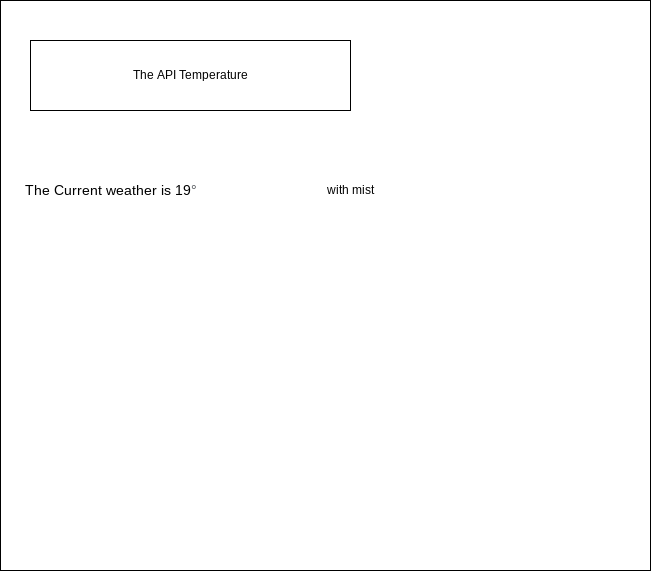

The diagram above was exported from draw.io. Its source (the exported page's mxGraphModel, read from the mxfile embedded in the PNG):
<mxGraphModel dx="1074" dy="741" grid="1" gridSize="10" guides="1" tooltips="1" connect="1" arrows="1" fold="1" page="1" pageScale="1" pageWidth="850" pageHeight="1100" math="0" shadow="0">
  <root>
    <mxCell id="0" />
    <mxCell id="1" parent="0" />
    <mxCell id="2" value="" style="rounded=0;whiteSpace=wrap;html=1;" parent="1" vertex="1">
      <mxGeometry x="100" y="100" width="650" height="570" as="geometry" />
    </mxCell>
    <mxCell id="3" value="The API Temperature" style="rounded=0;whiteSpace=wrap;html=1;" parent="1" vertex="1">
      <mxGeometry x="130" y="140" width="320" height="70" as="geometry" />
    </mxCell>
    <mxCell id="6" value="&lt;span style=&quot;font-size: 14px&quot;&gt;The Current weather is 19&lt;/span&gt;&lt;span style=&quot;color: rgb(77 , 81 , 86) ; font-family: &amp;#34;arial&amp;#34; , sans-serif ; font-size: 14px ; text-align: left ; background-color: rgb(255 , 255 , 255)&quot;&gt;°&lt;/span&gt;" style="text;html=1;align=center;verticalAlign=middle;resizable=0;points=[];autosize=1;strokeColor=none;fillColor=none;" vertex="1" parent="1">
      <mxGeometry x="115" y="280" width="190" height="20" as="geometry" />
    </mxCell>
    <mxCell id="7" value="with mist" style="text;html=1;align=center;verticalAlign=middle;resizable=0;points=[];autosize=1;strokeColor=none;fillColor=none;" vertex="1" parent="1">
      <mxGeometry x="420" y="280" width="60" height="20" as="geometry" />
    </mxCell>
  </root>
</mxGraphModel>